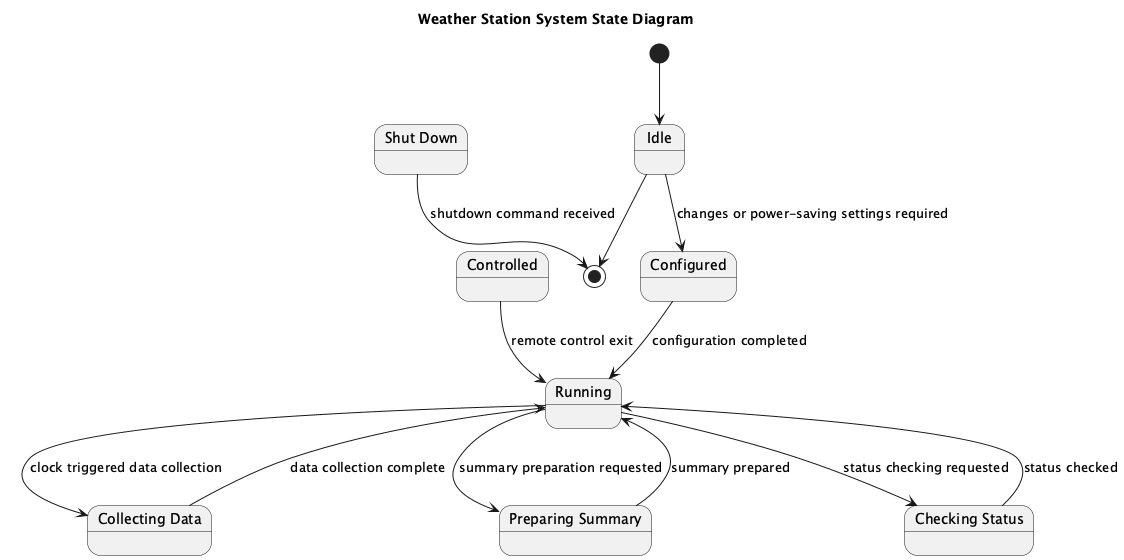

The diagram above was rendered by PlantUML. Its source (embedded in the PNG):
@startuml
title Weather Station System State Diagram

[*] --> Idle
Idle --> [*]
state "Idle" as Idle
state "Configured" as Configured
state "Running" as Running
state "Collecting Data" as CollectingData
state "Preparing Summary" as PreparingSummary
state "Checking Status" as CheckingStatus
state "Controlled" as Controlled
state "Shut Down" as ShutDown

Idle --> Configured : changes or power-saving settings required
Configured --> Running : configuration completed
Running --> CollectingData : clock triggered data collection
CollectingData --> Running : data collection complete
Running --> PreparingSummary : summary preparation requested
PreparingSummary --> Running : summary prepared
Running --> CheckingStatus : status checking requested
CheckingStatus --> Running : status checked
Controlled --> Running : remote control exit
ShutDown --> [*] : shutdown command received

@enduml